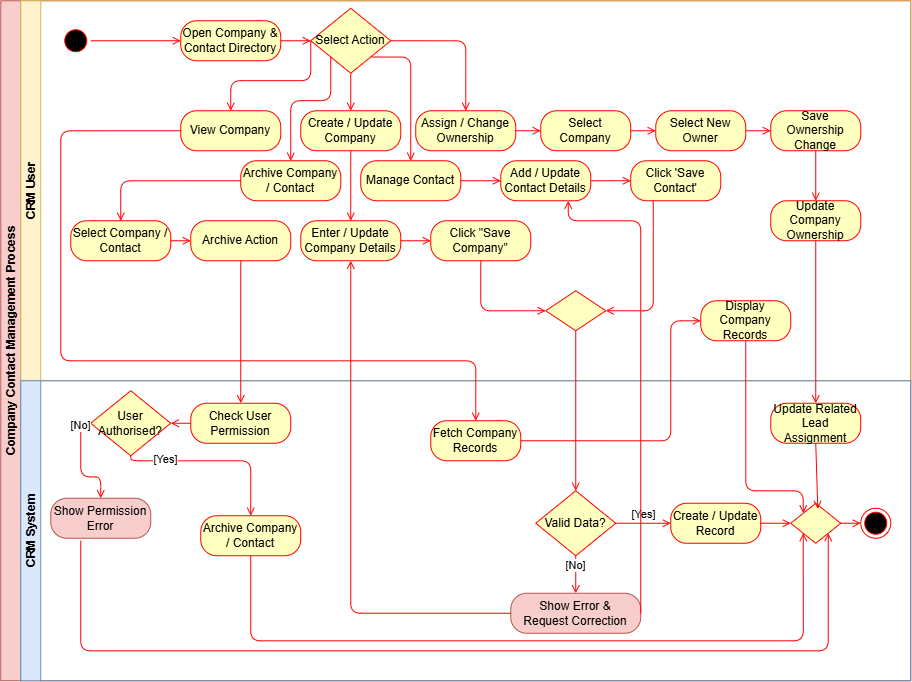

The diagram above was exported from draw.io. Its source (the exported page's mxGraphModel, read from the mxfile embedded in the PNG):
<mxGraphModel dx="976" dy="749" grid="1" gridSize="10" guides="1" tooltips="1" connect="1" arrows="1" fold="1" page="1" pageScale="1" pageWidth="850" pageHeight="1100" math="0" shadow="0">
  <root>
    <mxCell id="0" />
    <mxCell id="1" parent="0" />
    <mxCell id="2" parent="1" style="swimlane;childLayout=stackLayout;resizeParent=1;resizeParentMax=0;horizontal=0;startSize=20;horizontalStack=0;fillColor=#f8cecc;strokeColor=#b85450;" value="Company Contact Management Process" vertex="1">
      <mxGeometry height="680" width="910" x="30" y="380" as="geometry" />
    </mxCell>
    <mxCell id="3" parent="2" style="swimlane;startSize=20;horizontal=0;fillColor=#fff2cc;strokeColor=#d6b656;" value="CRM User" vertex="1">
      <mxGeometry height="380" width="890" x="20" as="geometry" />
    </mxCell>
    <mxCell id="4" parent="3" style="ellipse;shape=startState;fillColor=#000000;strokeColor=#ff0000;" vertex="1">
      <mxGeometry height="30" width="30" x="40" y="25" as="geometry" />
    </mxCell>
    <mxCell id="5" parent="3" style="rounded=1;whiteSpace=wrap;html=1;arcSize=40;fillColor=#ffffc0;strokeColor=#ff0000;" value="Open Company &amp;amp; Contact Directory" vertex="1">
      <mxGeometry height="40" width="100" x="160" y="20" as="geometry" />
    </mxCell>
    <mxCell id="7" parent="3" style="rounded=1;whiteSpace=wrap;html=1;arcSize=40;fillColor=#ffffc0;strokeColor=#ff0000;" value="Click 'Save Contact'" vertex="1">
      <mxGeometry height="40" width="90" x="610" y="160" as="geometry" />
    </mxCell>
    <mxCell id="8" edge="1" parent="3" source="4" style="endArrow=open;html=1;strokeColor=#ff0000;" target="5">
      <mxGeometry relative="1" as="geometry" />
    </mxCell>
    <mxCell id="9" edge="1" parent="3" source="9q0F549ZwVS-QCE51u4g-46" style="endArrow=open;html=1;strokeColor=#ff0000;entryX=0.5;entryY=0;entryDx=0;entryDy=0;edgeStyle=orthogonalEdgeStyle;exitX=0;exitY=0.5;exitDx=0;exitDy=0;" target="9q0F549ZwVS-QCE51u4g-22">
      <mxGeometry relative="1" as="geometry">
        <Array as="points">
          <mxPoint x="290" y="79.97" />
          <mxPoint x="210" y="79.97" />
        </Array>
        <mxPoint x="305" y="80" as="sourcePoint" />
        <mxPoint x="260" y="110" as="targetPoint" />
      </mxGeometry>
    </mxCell>
    <mxCell id="10" edge="1" parent="3" source="6" style="endArrow=open;html=1;strokeColor=#ff0000;entryX=0;entryY=0.5;entryDx=0;entryDy=0;" target="7">
      <mxGeometry relative="1" as="geometry">
        <mxPoint x="490" as="targetPoint" />
      </mxGeometry>
    </mxCell>
    <mxCell id="9q0F549ZwVS-QCE51u4g-22" parent="3" style="whiteSpace=wrap;html=1;fillColor=#ffffc0;strokeColor=#ff0000;rounded=1;arcSize=40;" value="View Company" vertex="1">
      <mxGeometry height="40" width="100" x="160" y="110" as="geometry" />
    </mxCell>
    <mxCell id="9q0F549ZwVS-QCE51u4g-27" parent="3" style="whiteSpace=wrap;html=1;fillColor=#ffffc0;strokeColor=#ff0000;rounded=1;arcSize=40;" value="Create / Update Company" vertex="1">
      <mxGeometry height="40" width="100" x="280" y="110" as="geometry" />
    </mxCell>
    <mxCell id="9q0F549ZwVS-QCE51u4g-26" parent="3" style="whiteSpace=wrap;html=1;fillColor=#ffffc0;strokeColor=#ff0000;rounded=1;arcSize=40;" value="Archive Company / Contact" vertex="1">
      <mxGeometry height="40" width="100" x="220" y="160" as="geometry" />
    </mxCell>
    <mxCell id="9q0F549ZwVS-QCE51u4g-25" parent="3" style="whiteSpace=wrap;html=1;fillColor=#ffffc0;strokeColor=#ff0000;rounded=1;arcSize=40;" value="Manage Contact" vertex="1">
      <mxGeometry height="40" width="100" x="340" y="160" as="geometry" />
    </mxCell>
    <mxCell id="9q0F549ZwVS-QCE51u4g-24" parent="3" style="whiteSpace=wrap;html=1;fillColor=#ffffc0;strokeColor=#ff0000;rounded=1;arcSize=40;" value="Assign / Change Ownership" vertex="1">
      <mxGeometry height="40" width="100" x="395" y="110" as="geometry" />
    </mxCell>
    <mxCell id="9q0F549ZwVS-QCE51u4g-35" edge="1" parent="3" source="9q0F549ZwVS-QCE51u4g-46" style="endArrow=open;html=1;strokeColor=#ff0000;entryX=0.5;entryY=0;entryDx=0;entryDy=0;edgeStyle=orthogonalEdgeStyle;exitX=1;exitY=0.5;exitDx=0;exitDy=0;" target="9q0F549ZwVS-QCE51u4g-24">
      <mxGeometry relative="1" as="geometry">
        <Array as="points">
          <mxPoint x="445.03" y="39.48" />
        </Array>
        <mxPoint x="355" y="80" as="sourcePoint" />
        <mxPoint x="210" y="-50" as="targetPoint" />
      </mxGeometry>
    </mxCell>
    <mxCell id="9q0F549ZwVS-QCE51u4g-34" edge="1" parent="3" source="9q0F549ZwVS-QCE51u4g-46" style="endArrow=open;html=1;strokeColor=#ff0000;entryX=0.5;entryY=0;entryDx=0;entryDy=0;edgeStyle=orthogonalEdgeStyle;exitX=0.5;exitY=1;exitDx=0;exitDy=0;" target="9q0F549ZwVS-QCE51u4g-27">
      <mxGeometry relative="1" as="geometry">
        <Array as="points" />
        <mxPoint x="330" y="80" as="sourcePoint" />
        <mxPoint x="210" y="-50" as="targetPoint" />
      </mxGeometry>
    </mxCell>
    <mxCell id="9q0F549ZwVS-QCE51u4g-33" edge="1" parent="3" source="9q0F549ZwVS-QCE51u4g-46" style="endArrow=open;html=1;strokeColor=#ff0000;entryX=0.5;entryY=0;entryDx=0;entryDy=0;edgeStyle=orthogonalEdgeStyle;exitX=0;exitY=1;exitDx=0;exitDy=0;" target="9q0F549ZwVS-QCE51u4g-26">
      <mxGeometry relative="1" as="geometry">
        <Array as="points">
          <mxPoint x="310" y="99.97" />
          <mxPoint x="270" y="99.97" />
        </Array>
        <mxPoint x="305" y="80" as="sourcePoint" />
        <mxPoint x="210" y="-50" as="targetPoint" />
      </mxGeometry>
    </mxCell>
    <mxCell id="9q0F549ZwVS-QCE51u4g-32" edge="1" parent="3" source="9q0F549ZwVS-QCE51u4g-46" style="endArrow=open;html=1;strokeColor=#ff0000;entryX=0.5;entryY=0;entryDx=0;entryDy=0;edgeStyle=orthogonalEdgeStyle;exitX=1;exitY=1;exitDx=0;exitDy=0;" target="9q0F549ZwVS-QCE51u4g-25">
      <mxGeometry relative="1" as="geometry">
        <Array as="points">
          <mxPoint x="390" y="55.79" />
        </Array>
        <mxPoint x="355" y="80" as="sourcePoint" />
        <mxPoint x="210" y="-50" as="targetPoint" />
      </mxGeometry>
    </mxCell>
    <mxCell id="6" parent="3" style="rounded=1;whiteSpace=wrap;html=1;arcSize=40;fillColor=#ffffc0;strokeColor=#ff0000;" value="Add / Update&lt;br&gt;Contact Details" vertex="1">
      <mxGeometry height="40" width="90" x="480" y="160" as="geometry" />
    </mxCell>
    <mxCell id="9q0F549ZwVS-QCE51u4g-37" edge="1" parent="3" source="9q0F549ZwVS-QCE51u4g-25" style="endArrow=open;html=1;strokeColor=#ff0000;exitX=1;exitY=0.5;exitDx=0;exitDy=0;entryX=0;entryY=0.5;entryDx=0;entryDy=0;" target="6">
      <mxGeometry relative="1" as="geometry">
        <mxPoint x="200" y="70" as="sourcePoint" />
        <mxPoint x="290" y="70" as="targetPoint" />
      </mxGeometry>
    </mxCell>
    <mxCell id="9q0F549ZwVS-QCE51u4g-38" parent="3" style="whiteSpace=wrap;html=1;fillColor=#ffffc0;strokeColor=#ff0000;rounded=1;arcSize=40;" value="Enter / Update Company Details" vertex="1">
      <mxGeometry height="40" width="100" x="280" y="220" as="geometry" />
    </mxCell>
    <mxCell id="9q0F549ZwVS-QCE51u4g-39" parent="3" style="whiteSpace=wrap;html=1;fillColor=#ffffc0;strokeColor=#ff0000;rounded=1;arcSize=40;" value="Click &quot;Save Company&quot;" vertex="1">
      <mxGeometry height="40" width="100" x="410" y="220" as="geometry" />
    </mxCell>
    <mxCell id="9q0F549ZwVS-QCE51u4g-42" parent="3" style="rounded=1;whiteSpace=wrap;html=1;arcSize=40;fillColor=#ffffc0;strokeColor=#ff0000;" value="Update Company Ownership" vertex="1">
      <mxGeometry height="40" width="90" x="750" y="200" as="geometry" />
    </mxCell>
    <mxCell id="9q0F549ZwVS-QCE51u4g-43" parent="3" style="rounded=1;whiteSpace=wrap;html=1;arcSize=40;fillColor=#ffffc0;strokeColor=#ff0000;" value="Save Ownership Change" vertex="1">
      <mxGeometry height="40" width="90" x="750" y="110" as="geometry" />
    </mxCell>
    <mxCell id="9q0F549ZwVS-QCE51u4g-44" parent="3" style="rounded=1;whiteSpace=wrap;html=1;arcSize=40;fillColor=#ffffc0;strokeColor=#ff0000;" value="Select Company" vertex="1">
      <mxGeometry height="40" width="90" x="520" y="110" as="geometry" />
    </mxCell>
    <mxCell id="9q0F549ZwVS-QCE51u4g-46" parent="3" style="rhombus;whiteSpace=wrap;html=1;fillColor=#ffffc0;strokeColor=#ff0000;" value="Select Action" vertex="1">
      <mxGeometry height="65" width="80" x="290" y="7.5" as="geometry" />
    </mxCell>
    <mxCell id="9q0F549ZwVS-QCE51u4g-59" edge="1" parent="3" source="9q0F549ZwVS-QCE51u4g-27" style="endArrow=open;html=1;strokeColor=#ff0000;entryX=0.5;entryY=0;entryDx=0;entryDy=0;exitX=0.5;exitY=1;exitDx=0;exitDy=0;" target="9q0F549ZwVS-QCE51u4g-38">
      <mxGeometry relative="1" as="geometry">
        <mxPoint x="230" y="-40" as="sourcePoint" />
        <mxPoint x="320" y="-40" as="targetPoint" />
      </mxGeometry>
    </mxCell>
    <mxCell id="9q0F549ZwVS-QCE51u4g-58" edge="1" parent="3" source="9q0F549ZwVS-QCE51u4g-38" style="endArrow=open;html=1;strokeColor=#ff0000;entryX=0;entryY=0.5;entryDx=0;entryDy=0;exitX=1;exitY=0.5;exitDx=0;exitDy=0;" target="9q0F549ZwVS-QCE51u4g-39">
      <mxGeometry relative="1" as="geometry">
        <mxPoint x="230" y="-40" as="sourcePoint" />
        <mxPoint x="320" y="-40" as="targetPoint" />
      </mxGeometry>
    </mxCell>
    <mxCell id="9q0F549ZwVS-QCE51u4g-56" edge="1" parent="3" source="9q0F549ZwVS-QCE51u4g-24" style="endArrow=open;html=1;strokeColor=#ff0000;entryX=0;entryY=0.5;entryDx=0;entryDy=0;exitX=1;exitY=0.5;exitDx=0;exitDy=0;" target="9q0F549ZwVS-QCE51u4g-44">
      <mxGeometry relative="1" as="geometry">
        <mxPoint x="230" y="-40" as="sourcePoint" />
        <mxPoint x="320" y="-40" as="targetPoint" />
      </mxGeometry>
    </mxCell>
    <mxCell id="9q0F549ZwVS-QCE51u4g-55" edge="1" parent="3" source="9q0F549ZwVS-QCE51u4g-44" style="endArrow=open;html=1;strokeColor=#ff0000;entryX=0;entryY=0.5;entryDx=0;entryDy=0;exitX=1;exitY=0.5;exitDx=0;exitDy=0;" target="9q0F549ZwVS-QCE51u4g-85">
      <mxGeometry relative="1" as="geometry">
        <mxPoint x="230" y="-40" as="sourcePoint" />
        <mxPoint x="320" y="-40" as="targetPoint" />
      </mxGeometry>
    </mxCell>
    <mxCell id="9q0F549ZwVS-QCE51u4g-54" edge="1" parent="3" source="9q0F549ZwVS-QCE51u4g-43" style="endArrow=open;html=1;strokeColor=#ff0000;entryX=0.5;entryY=0;entryDx=0;entryDy=0;exitX=0.5;exitY=1;exitDx=0;exitDy=0;" target="9q0F549ZwVS-QCE51u4g-42">
      <mxGeometry relative="1" as="geometry">
        <mxPoint x="230" y="-40" as="sourcePoint" />
        <mxPoint x="320" y="-40" as="targetPoint" />
      </mxGeometry>
    </mxCell>
    <mxCell id="9q0F549ZwVS-QCE51u4g-49" edge="1" parent="3" source="5" style="endArrow=open;html=1;strokeColor=#ff0000;entryX=0;entryY=0.5;entryDx=0;entryDy=0;exitX=1;exitY=0.5;exitDx=0;exitDy=0;" target="9q0F549ZwVS-QCE51u4g-46">
      <mxGeometry relative="1" as="geometry">
        <mxPoint x="250" y="-60" as="sourcePoint" />
        <mxPoint x="340" y="-60" as="targetPoint" />
      </mxGeometry>
    </mxCell>
    <mxCell id="9q0F549ZwVS-QCE51u4g-62" parent="3" style="whiteSpace=wrap;html=1;fillColor=#ffffc0;strokeColor=#ff0000;rounded=1;arcSize=40;" value="Select Company / Contact" vertex="1">
      <mxGeometry height="40" width="100" x="50" y="220" as="geometry" />
    </mxCell>
    <mxCell id="9q0F549ZwVS-QCE51u4g-63" parent="3" style="whiteSpace=wrap;html=1;fillColor=#ffffc0;strokeColor=#ff0000;rounded=1;arcSize=40;" value="Archive Action" vertex="1">
      <mxGeometry height="40" width="100" x="170" y="220" as="geometry" />
    </mxCell>
    <mxCell id="9q0F549ZwVS-QCE51u4g-68" edge="1" parent="3" source="9q0F549ZwVS-QCE51u4g-26" style="endArrow=open;html=1;strokeColor=#ff0000;entryX=0.5;entryY=0;entryDx=0;entryDy=0;exitX=0;exitY=0.5;exitDx=0;exitDy=0;edgeStyle=orthogonalEdgeStyle;" target="9q0F549ZwVS-QCE51u4g-62">
      <mxGeometry relative="1" as="geometry">
        <mxPoint x="150" y="-50" as="sourcePoint" />
        <mxPoint x="240" y="-50" as="targetPoint" />
      </mxGeometry>
    </mxCell>
    <mxCell id="9q0F549ZwVS-QCE51u4g-67" edge="1" parent="3" source="9q0F549ZwVS-QCE51u4g-62" style="endArrow=open;html=1;strokeColor=#ff0000;entryX=0;entryY=0.5;entryDx=0;entryDy=0;exitX=1;exitY=0.5;exitDx=0;exitDy=0;" target="9q0F549ZwVS-QCE51u4g-63">
      <mxGeometry relative="1" as="geometry">
        <mxPoint x="150" y="-50" as="sourcePoint" />
        <mxPoint x="240" y="-50" as="targetPoint" />
      </mxGeometry>
    </mxCell>
    <mxCell id="9q0F549ZwVS-QCE51u4g-78" parent="3" style="rounded=1;whiteSpace=wrap;html=1;arcSize=40;fillColor=#ffffc0;strokeColor=#ff0000;" value="Display Company Records" vertex="1">
      <mxGeometry height="40" width="90" x="680" y="300" as="geometry" />
    </mxCell>
    <mxCell id="9q0F549ZwVS-QCE51u4g-82" parent="3" style="rhombus;whiteSpace=wrap;html=1;fillColor=#ffffc0;strokeColor=#ff0000;" value="" vertex="1">
      <mxGeometry height="40" width="60" x="525" y="290" as="geometry" />
    </mxCell>
    <mxCell id="9q0F549ZwVS-QCE51u4g-57" edge="1" parent="3" source="9q0F549ZwVS-QCE51u4g-39" style="endArrow=open;html=1;strokeColor=#ff0000;entryX=0;entryY=0.5;entryDx=0;entryDy=0;exitX=0.5;exitY=1;exitDx=0;exitDy=0;edgeStyle=orthogonalEdgeStyle;" target="9q0F549ZwVS-QCE51u4g-82">
      <mxGeometry relative="1" as="geometry">
        <mxPoint x="230" y="-40" as="sourcePoint" />
        <mxPoint x="320" y="-40" as="targetPoint" />
      </mxGeometry>
    </mxCell>
    <mxCell id="21" edge="1" parent="3" source="7" style="endArrow=open;html=1;strokeColor=#ff0000;entryX=1;entryY=0.5;entryDx=0;entryDy=0;exitX=0.25;exitY=1;exitDx=0;exitDy=0;edgeStyle=orthogonalEdgeStyle;" target="9q0F549ZwVS-QCE51u4g-82">
      <mxGeometry relative="1" as="geometry">
        <Array as="points">
          <mxPoint x="632.5" y="310" />
        </Array>
        <mxPoint x="365" y="180" as="targetPoint" />
      </mxGeometry>
    </mxCell>
    <mxCell id="9q0F549ZwVS-QCE51u4g-85" parent="3" style="rounded=1;whiteSpace=wrap;html=1;arcSize=40;fillColor=#ffffc0;strokeColor=#ff0000;" value="Select New Owner" vertex="1">
      <mxGeometry height="40" width="90" x="635" y="110" as="geometry" />
    </mxCell>
    <mxCell id="9q0F549ZwVS-QCE51u4g-86" edge="1" parent="3" source="9q0F549ZwVS-QCE51u4g-85" style="endArrow=open;html=1;strokeColor=#ff0000;entryX=0;entryY=0.5;entryDx=0;entryDy=0;exitX=1;exitY=0.5;exitDx=0;exitDy=0;" target="9q0F549ZwVS-QCE51u4g-43">
      <mxGeometry relative="1" as="geometry">
        <mxPoint x="620" y="140" as="sourcePoint" />
        <mxPoint x="645" y="140" as="targetPoint" />
      </mxGeometry>
    </mxCell>
    <mxCell id="11" parent="2" style="swimlane;startSize=20;horizontal=0;fillColor=#dae8fc;strokeColor=#6c8ebf;" value="CRM System" vertex="1">
      <mxGeometry height="300" width="890" x="20" y="380" as="geometry" />
    </mxCell>
    <mxCell id="12" parent="11" style="rhombus;whiteSpace=wrap;html=1;fillColor=#ffffc0;strokeColor=#ff0000;" value="Valid Data?" vertex="1">
      <mxGeometry height="65" width="80" x="515" y="110" as="geometry" />
    </mxCell>
    <mxCell id="13" parent="11" style="rounded=1;whiteSpace=wrap;html=1;arcSize=40;fillColor=#f8cecc;strokeColor=#b85450;" value="Show Error &amp;amp;&lt;br&gt;Request Correction" vertex="1">
      <mxGeometry height="40" width="130" x="490" y="212.5" as="geometry" />
    </mxCell>
    <mxCell id="14" parent="11" style="rounded=1;whiteSpace=wrap;html=1;arcSize=40;fillColor=#ffffc0;strokeColor=#ff0000;" value="Create / Update&lt;br&gt;Record" vertex="1">
      <mxGeometry height="40" width="90" x="650" y="122.5" as="geometry" />
    </mxCell>
    <mxCell id="15" edge="1" parent="11" source="12" style="endArrow=open;html=1;strokeColor=#ff0000;verticalAlign=bottom;" target="13" value="[No]">
      <mxGeometry relative="1" as="geometry" />
    </mxCell>
    <mxCell id="16" edge="1" parent="11" source="12" style="endArrow=open;html=1;strokeColor=#ff0000;verticalAlign=bottom;" target="14" value="[Yes]">
      <mxGeometry relative="1" as="geometry" />
    </mxCell>
    <mxCell id="17" parent="11" style="ellipse;shape=endState;fillColor=#000000;strokeColor=#ff0000;" vertex="1">
      <mxGeometry height="30" width="30" x="840" y="127.5" as="geometry" />
    </mxCell>
    <mxCell id="18" edge="1" parent="11" source="14" style="endArrow=open;html=1;strokeColor=#ff0000;edgeStyle=orthogonalEdgeStyle;rounded=0;curved=0;entryX=0;entryY=0.5;entryDx=0;entryDy=0;" target="9q0F549ZwVS-QCE51u4g-75">
      <mxGeometry relative="1" as="geometry" />
    </mxCell>
    <mxCell id="9q0F549ZwVS-QCE51u4g-73" parent="11" style="whiteSpace=wrap;html=1;fillColor=#ffffc0;strokeColor=#ff0000;rounded=1;arcSize=40;" value="Archive Company / Contact" vertex="1">
      <mxGeometry height="40" width="100" x="180" y="135" as="geometry" />
    </mxCell>
    <mxCell id="9q0F549ZwVS-QCE51u4g-72" parent="11" style="whiteSpace=wrap;html=1;fillColor=#f8cecc;strokeColor=#b85450;rounded=1;arcSize=40;" value="Show Permission Error" vertex="1">
      <mxGeometry height="40" width="100" x="30" y="117.5" as="geometry" />
    </mxCell>
    <mxCell id="9q0F549ZwVS-QCE51u4g-52" edge="1" parent="11" source="9q0F549ZwVS-QCE51u4g-73" style="endArrow=open;html=1;strokeColor=#ff0000;entryX=0;entryY=1;entryDx=0;entryDy=0;exitX=0.5;exitY=1;exitDx=0;exitDy=0;edgeStyle=orthogonalEdgeStyle;" target="9q0F549ZwVS-QCE51u4g-75">
      <mxGeometry relative="1" as="geometry">
        <Array as="points">
          <mxPoint x="230.04" y="260" />
          <mxPoint x="782.48" y="260" />
        </Array>
        <mxPoint x="230" y="-310" as="sourcePoint" />
        <mxPoint x="320" y="-310" as="targetPoint" />
      </mxGeometry>
    </mxCell>
    <mxCell id="9q0F549ZwVS-QCE51u4g-74" edge="1" parent="11" style="endArrow=open;html=1;strokeColor=#ff0000;entryX=1;entryY=1;entryDx=0;entryDy=0;edgeStyle=orthogonalEdgeStyle;" target="9q0F549ZwVS-QCE51u4g-75">
      <mxGeometry relative="1" as="geometry">
        <Array as="points">
          <mxPoint x="60" y="270" />
          <mxPoint x="807.5" y="270" />
        </Array>
        <mxPoint x="60" y="160" as="sourcePoint" />
        <mxPoint x="805" y="168" as="targetPoint" />
      </mxGeometry>
    </mxCell>
    <mxCell id="9q0F549ZwVS-QCE51u4g-75" parent="11" style="rhombus;whiteSpace=wrap;html=1;fillColor=#ffffc0;strokeColor=#ff0000;" value="" vertex="1">
      <mxGeometry height="40" width="50" x="770" y="122.5" as="geometry" />
    </mxCell>
    <mxCell id="9q0F549ZwVS-QCE51u4g-76" edge="1" parent="11" source="9q0F549ZwVS-QCE51u4g-75" style="endArrow=open;html=1;strokeColor=#ff0000;entryX=0;entryY=0.5;entryDx=0;entryDy=0;exitX=1;exitY=0.5;exitDx=0;exitDy=0;" target="17">
      <mxGeometry relative="1" as="geometry">
        <mxPoint x="500" y="153" as="sourcePoint" />
        <mxPoint x="525" y="153" as="targetPoint" />
      </mxGeometry>
    </mxCell>
    <mxCell id="9q0F549ZwVS-QCE51u4g-69" parent="11" style="rhombus;whiteSpace=wrap;html=1;fillColor=#ffffc0;strokeColor=#ff0000;" value="User Authorised?" vertex="1">
      <mxGeometry height="65" width="80" x="70" y="10" as="geometry" />
    </mxCell>
    <mxCell id="9q0F549ZwVS-QCE51u4g-71" edge="1" parent="11" source="9q0F549ZwVS-QCE51u4g-69" style="endArrow=open;html=1;strokeColor=#ff0000;verticalAlign=bottom;entryX=0.5;entryY=0;entryDx=0;entryDy=0;edgeStyle=orthogonalEdgeStyle;exitX=0.5;exitY=1;exitDx=0;exitDy=0;" target="9q0F549ZwVS-QCE51u4g-73" value="[Yes]">
      <mxGeometry relative="1" x="-0.5617" y="-8" as="geometry">
        <mxPoint as="offset" />
        <Array as="points">
          <mxPoint x="110" y="80" />
          <mxPoint x="230" y="80" />
        </Array>
        <mxPoint x="305" y="32.5" as="targetPoint" />
      </mxGeometry>
    </mxCell>
    <mxCell id="9q0F549ZwVS-QCE51u4g-70" edge="1" parent="11" source="9q0F549ZwVS-QCE51u4g-69" style="endArrow=open;html=1;strokeColor=#ff0000;verticalAlign=bottom;entryX=0.5;entryY=0;entryDx=0;entryDy=0;edgeStyle=orthogonalEdgeStyle;exitX=0;exitY=0.5;exitDx=0;exitDy=0;" target="9q0F549ZwVS-QCE51u4g-72" value="[No]">
      <mxGeometry relative="1" x="-0.5865" as="geometry">
        <mxPoint as="offset" />
        <mxPoint x="210" y="20" as="targetPoint" />
      </mxGeometry>
    </mxCell>
    <mxCell id="9q0F549ZwVS-QCE51u4g-61" parent="11" style="whiteSpace=wrap;html=1;fillColor=#ffffc0;strokeColor=#ff0000;rounded=1;arcSize=40;" value="Check User Permission" vertex="1">
      <mxGeometry height="40" width="100" x="170" y="22.5" as="geometry" />
    </mxCell>
    <mxCell id="9q0F549ZwVS-QCE51u4g-65" edge="1" parent="11" source="9q0F549ZwVS-QCE51u4g-61" style="endArrow=open;html=1;strokeColor=#ff0000;entryX=1;entryY=0.5;entryDx=0;entryDy=0;exitX=0;exitY=0.5;exitDx=0;exitDy=0;" target="9q0F549ZwVS-QCE51u4g-69">
      <mxGeometry relative="1" as="geometry">
        <mxPoint x="150" y="-430" as="sourcePoint" />
        <mxPoint x="150" y="-69.99999999999977" as="targetPoint" />
      </mxGeometry>
    </mxCell>
    <mxCell id="9q0F549ZwVS-QCE51u4g-41" parent="11" style="rounded=1;whiteSpace=wrap;html=1;arcSize=40;fillColor=#ffffc0;strokeColor=#ff0000;" value="Update Related Lead Assignment" vertex="1">
      <mxGeometry height="40" width="90" x="750" y="22.5" as="geometry" />
    </mxCell>
    <mxCell id="9q0F549ZwVS-QCE51u4g-45" edge="1" parent="11" source="9q0F549ZwVS-QCE51u4g-41" style="endArrow=open;html=1;strokeColor=#ff0000;entryX=0.541;entryY=0.142;entryDx=0;entryDy=0;exitX=0.5;exitY=1;exitDx=0;exitDy=0;entryPerimeter=0;" target="9q0F549ZwVS-QCE51u4g-75">
      <mxGeometry relative="1" as="geometry">
        <mxPoint x="390" y="180" as="sourcePoint" />
        <mxPoint x="430" y="180" as="targetPoint" />
      </mxGeometry>
    </mxCell>
    <mxCell id="9q0F549ZwVS-QCE51u4g-77" parent="11" style="rounded=1;whiteSpace=wrap;html=1;arcSize=40;fillColor=#ffffc0;strokeColor=#ff0000;" value="Fetch Company Records" vertex="1">
      <mxGeometry height="40" width="90" x="410" y="40" as="geometry" />
    </mxCell>
    <mxCell id="22" edge="1" parent="2" source="13" style="endArrow=open;html=1;strokeColor=#ff0000;rounded=1;exitX=1;exitY=0.5;exitDx=0;exitDy=0;entryX=0.75;entryY=1;entryDx=0;entryDy=0;edgeStyle=orthogonalEdgeStyle;curved=0;" target="6">
      <mxGeometry relative="1" as="geometry">
        <Array as="points">
          <mxPoint x="640" y="220" />
          <mxPoint x="567.48" y="220" />
        </Array>
        <mxPoint x="220" y="230" as="targetPoint" />
      </mxGeometry>
    </mxCell>
    <mxCell id="9q0F549ZwVS-QCE51u4g-40" edge="1" parent="2" source="13" style="endArrow=open;html=1;strokeColor=#ff0000;rounded=1;exitX=0;exitY=0.5;exitDx=0;exitDy=0;entryX=0.5;entryY=1;entryDx=0;entryDy=0;edgeStyle=orthogonalEdgeStyle;" target="9q0F549ZwVS-QCE51u4g-38">
      <mxGeometry relative="1" as="geometry">
        <mxPoint x="315.44" y="643" as="sourcePoint" />
        <mxPoint x="290.44" y="410" as="targetPoint" />
      </mxGeometry>
    </mxCell>
    <mxCell id="9q0F549ZwVS-QCE51u4g-81" edge="1" parent="2" source="9q0F549ZwVS-QCE51u4g-78" style="endArrow=open;html=1;strokeColor=#ff0000;entryX=0;entryY=0;entryDx=0;entryDy=0;exitX=0.5;exitY=1;exitDx=0;exitDy=0;edgeStyle=orthogonalEdgeStyle;" target="9q0F549ZwVS-QCE51u4g-75">
      <mxGeometry relative="1" as="geometry">
        <Array as="points">
          <mxPoint x="745" y="490" />
          <mxPoint x="802.5" y="490" />
        </Array>
        <mxPoint x="650" y="150" as="sourcePoint" />
        <mxPoint x="675" y="150" as="targetPoint" />
      </mxGeometry>
    </mxCell>
    <mxCell id="20" edge="1" parent="2" source="9q0F549ZwVS-QCE51u4g-82" style="endArrow=open;html=1;strokeColor=#ff0000;exitX=0.5;exitY=1;exitDx=0;exitDy=0;" target="12">
      <mxGeometry relative="1" as="geometry">
        <mxPoint x="570" y="380" as="sourcePoint" />
        <mxPoint x="380" y="520" as="targetPoint" />
      </mxGeometry>
    </mxCell>
    <mxCell id="9q0F549ZwVS-QCE51u4g-66" edge="1" parent="2" source="9q0F549ZwVS-QCE51u4g-63" style="endArrow=open;html=1;strokeColor=#ff0000;entryX=0.5;entryY=0;entryDx=0;entryDy=0;exitX=0.5;exitY=1;exitDx=0;exitDy=0;" target="9q0F549ZwVS-QCE51u4g-61">
      <mxGeometry relative="1" as="geometry">
        <mxPoint x="170" y="-50" as="sourcePoint" />
        <mxPoint x="260" y="-50" as="targetPoint" />
      </mxGeometry>
    </mxCell>
    <mxCell id="9q0F549ZwVS-QCE51u4g-53" edge="1" parent="2" source="9q0F549ZwVS-QCE51u4g-42" style="endArrow=open;html=1;strokeColor=#ff0000;entryX=0.5;entryY=0;entryDx=0;entryDy=0;exitX=0.5;exitY=1;exitDx=0;exitDy=0;" target="9q0F549ZwVS-QCE51u4g-41">
      <mxGeometry relative="1" as="geometry">
        <mxPoint x="250" y="-40" as="sourcePoint" />
        <mxPoint x="340" y="-40" as="targetPoint" />
      </mxGeometry>
    </mxCell>
    <mxCell id="9q0F549ZwVS-QCE51u4g-79" edge="1" parent="2" source="9q0F549ZwVS-QCE51u4g-22" style="endArrow=open;html=1;strokeColor=#ff0000;entryX=0.5;entryY=0;entryDx=0;entryDy=0;edgeStyle=orthogonalEdgeStyle;exitX=0;exitY=0.5;exitDx=0;exitDy=0;" target="9q0F549ZwVS-QCE51u4g-77">
      <mxGeometry relative="1" as="geometry">
        <Array as="points">
          <mxPoint x="60" y="130" />
          <mxPoint x="60" y="360" />
          <mxPoint x="475" y="360" />
        </Array>
        <mxPoint x="400" y="50" as="sourcePoint" />
        <mxPoint x="475" y="120" as="targetPoint" />
      </mxGeometry>
    </mxCell>
    <mxCell id="9q0F549ZwVS-QCE51u4g-80" edge="1" parent="2" source="9q0F549ZwVS-QCE51u4g-77" style="endArrow=open;html=1;strokeColor=#ff0000;entryX=0;entryY=0.5;entryDx=0;entryDy=0;exitX=1;exitY=0.5;exitDx=0;exitDy=0;edgeStyle=orthogonalEdgeStyle;" target="9q0F549ZwVS-QCE51u4g-78">
      <mxGeometry relative="1" as="geometry">
        <Array as="points">
          <mxPoint x="670" y="440" />
          <mxPoint x="670" y="320" />
        </Array>
        <mxPoint x="640" y="140" as="sourcePoint" />
        <mxPoint x="665" y="140" as="targetPoint" />
      </mxGeometry>
    </mxCell>
  </root>
</mxGraphModel>